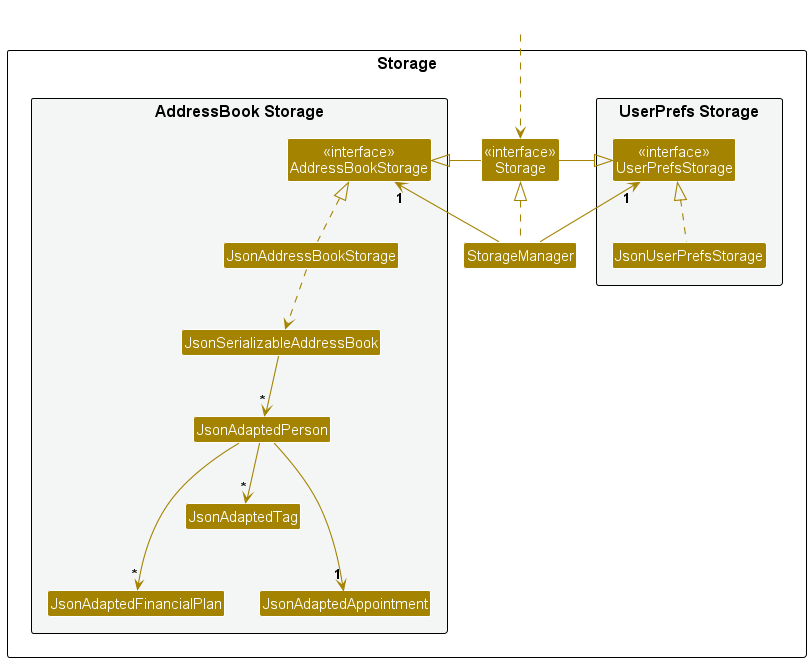

The diagram above was rendered by PlantUML. Its source (embedded in the PNG):
@startuml
!include style.puml
skinparam arrowThickness 1.1
skinparam arrowColor STORAGE_COLOR
skinparam classBackgroundColor STORAGE_COLOR

package Storage as StoragePackage {

package "UserPrefs Storage" #F4F6F6{
Class "<<interface>>\nUserPrefsStorage" as UserPrefsStorage
Class JsonUserPrefsStorage
}

Class "<<interface>>\nStorage" as Storage
Class StorageManager

package "AddressBook Storage" #F4F6F6{
Class "<<interface>>\nAddressBookStorage" as AddressBookStorage
Class JsonAddressBookStorage
Class JsonSerializableAddressBook
Class JsonAdaptedPerson
Class JsonAdaptedTag
Class JsonAdaptedFinancialPlan
Class JsonAdaptedAppointment
}

}

Class HiddenOutside #FFFFFF
HiddenOutside ..> Storage

StorageManager .up.|> Storage
StorageManager -up-> "1" UserPrefsStorage
StorageManager -up-> "1" AddressBookStorage

Storage -left-|> UserPrefsStorage
Storage -right-|> AddressBookStorage

JsonUserPrefsStorage .up.|> UserPrefsStorage
JsonAddressBookStorage .up.|> AddressBookStorage
JsonAddressBookStorage ..> JsonSerializableAddressBook
JsonSerializableAddressBook --> "*" JsonAdaptedPerson
JsonAdaptedPerson --> "*" JsonAdaptedTag
JsonAdaptedPerson --> "1" JsonAdaptedAppointment
JsonAdaptedPerson --> "*" JsonAdaptedFinancialPlan


JsonAdaptedFinancialPlan -[hidden]up-> JsonAdaptedTag
JsonAdaptedAppointment -[hidden]left-> JsonAdaptedFinancialPlan

@enduml